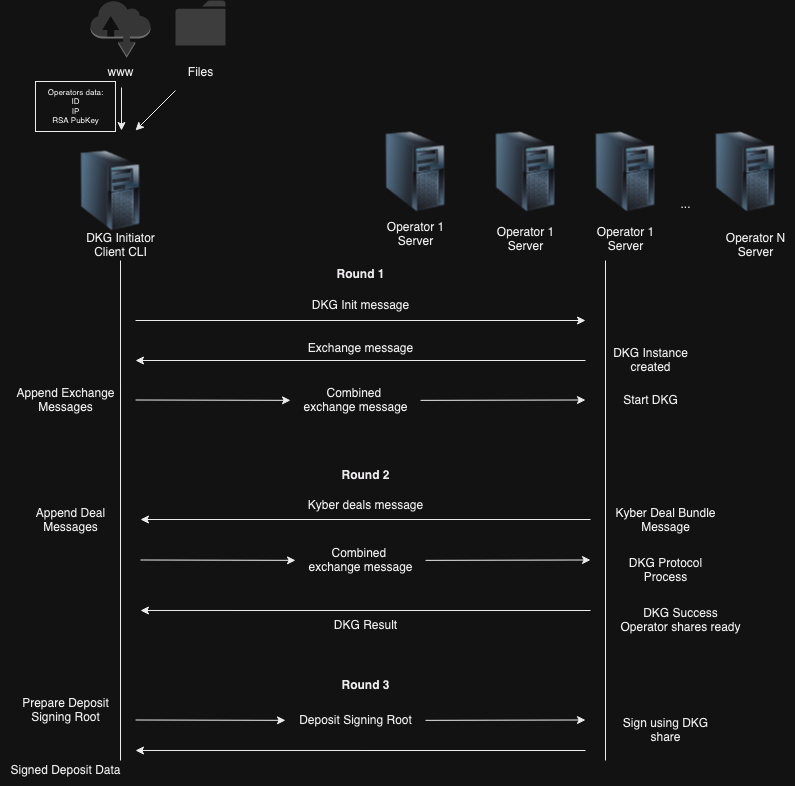

The diagram above was exported from draw.io. Its source (the exported page's mxGraphModel, read from the mxfile embedded in the PNG):
<mxGraphModel dx="1150" dy="824" grid="1" gridSize="10" guides="1" tooltips="1" connect="1" arrows="1" fold="1" page="1" pageScale="1" pageWidth="850" pageHeight="1100" math="0" shadow="0">
  <root>
    <mxCell id="0" />
    <mxCell id="1" parent="0" />
    <mxCell id="IlkzK1_zhlc2ED1LKRK5-1" value="" style="image;html=1;image=img/lib/clip_art/computers/Server_Tower_128x128.png" parent="1" vertex="1">
      <mxGeometry x="95" y="210" width="80" height="80" as="geometry" />
    </mxCell>
    <mxCell id="IlkzK1_zhlc2ED1LKRK5-2" value="&lt;div&gt;DKG Initiator&lt;/div&gt;&lt;div&gt;Client CLI&lt;/div&gt;" style="text;html=1;align=center;verticalAlign=middle;resizable=0;points=[];autosize=1;strokeColor=none;fillColor=none;" parent="1" vertex="1">
      <mxGeometry x="100" y="285" width="90" height="40" as="geometry" />
    </mxCell>
    <mxCell id="IlkzK1_zhlc2ED1LKRK5-3" value="" style="image;html=1;image=img/lib/clip_art/computers/Server_Tower_128x128.png" parent="1" vertex="1">
      <mxGeometry x="400" y="191" width="80" height="80" as="geometry" />
    </mxCell>
    <mxCell id="IlkzK1_zhlc2ED1LKRK5-5" value="&lt;div&gt;Operator 1&lt;/div&gt;&lt;div&gt;Server&lt;br&gt;&lt;/div&gt;" style="text;html=1;align=center;verticalAlign=middle;resizable=0;points=[];autosize=1;strokeColor=none;fillColor=none;" parent="1" vertex="1">
      <mxGeometry x="400" y="274" width="80" height="40" as="geometry" />
    </mxCell>
    <mxCell id="IlkzK1_zhlc2ED1LKRK5-6" value="" style="image;html=1;image=img/lib/clip_art/computers/Server_Tower_128x128.png" parent="1" vertex="1">
      <mxGeometry x="510" y="191" width="80" height="80" as="geometry" />
    </mxCell>
    <mxCell id="IlkzK1_zhlc2ED1LKRK5-7" value="" style="endArrow=classic;html=1;rounded=0;" parent="1" edge="1">
      <mxGeometry width="50" height="50" relative="1" as="geometry">
        <mxPoint x="160" y="380" as="sourcePoint" />
        <mxPoint x="610" y="380" as="targetPoint" />
      </mxGeometry>
    </mxCell>
    <mxCell id="IlkzK1_zhlc2ED1LKRK5-9" value="" style="image;html=1;image=img/lib/clip_art/computers/Server_Tower_128x128.png" parent="1" vertex="1">
      <mxGeometry x="610" y="191" width="80" height="80" as="geometry" />
    </mxCell>
    <mxCell id="IlkzK1_zhlc2ED1LKRK5-12" value="" style="image;html=1;image=img/lib/clip_art/computers/Server_Tower_128x128.png" parent="1" vertex="1">
      <mxGeometry x="730" y="191" width="80" height="80" as="geometry" />
    </mxCell>
    <mxCell id="IlkzK1_zhlc2ED1LKRK5-15" value="..." style="text;html=1;align=center;verticalAlign=middle;resizable=0;points=[];autosize=1;strokeColor=none;fillColor=none;" parent="1" vertex="1">
      <mxGeometry x="695" y="249" width="30" height="30" as="geometry" />
    </mxCell>
    <mxCell id="_KZljH_Y_gnQfvsAWFD0-2" value="" style="endArrow=none;html=1;rounded=0;" edge="1" parent="1">
      <mxGeometry width="50" height="50" relative="1" as="geometry">
        <mxPoint x="145" y="820" as="sourcePoint" />
        <mxPoint x="145" y="320" as="targetPoint" />
      </mxGeometry>
    </mxCell>
    <mxCell id="_KZljH_Y_gnQfvsAWFD0-3" value="" style="endArrow=none;html=1;rounded=0;" edge="1" parent="1">
      <mxGeometry width="50" height="50" relative="1" as="geometry">
        <mxPoint x="630" y="820" as="sourcePoint" />
        <mxPoint x="630" y="320" as="targetPoint" />
      </mxGeometry>
    </mxCell>
    <mxCell id="_KZljH_Y_gnQfvsAWFD0-4" value="&lt;div&gt;Operator 1&lt;/div&gt;&lt;div&gt;Server&lt;br&gt;&lt;/div&gt;" style="text;html=1;align=center;verticalAlign=middle;resizable=0;points=[];autosize=1;strokeColor=none;fillColor=none;" vertex="1" parent="1">
      <mxGeometry x="510" y="279" width="80" height="40" as="geometry" />
    </mxCell>
    <mxCell id="_KZljH_Y_gnQfvsAWFD0-5" value="&lt;div&gt;Operator 1&lt;/div&gt;&lt;div&gt;Server&lt;br&gt;&lt;/div&gt;" style="text;html=1;align=center;verticalAlign=middle;resizable=0;points=[];autosize=1;strokeColor=none;fillColor=none;" vertex="1" parent="1">
      <mxGeometry x="610" y="279" width="80" height="40" as="geometry" />
    </mxCell>
    <mxCell id="_KZljH_Y_gnQfvsAWFD0-6" value="&lt;div&gt;Operator N&lt;br&gt;&lt;/div&gt;&lt;div&gt;Server&lt;br&gt;&lt;/div&gt;" style="text;html=1;align=center;verticalAlign=middle;resizable=0;points=[];autosize=1;strokeColor=none;fillColor=none;" vertex="1" parent="1">
      <mxGeometry x="740" y="285" width="80" height="40" as="geometry" />
    </mxCell>
    <mxCell id="_KZljH_Y_gnQfvsAWFD0-7" value="" style="edgeStyle=none;orthogonalLoop=1;jettySize=auto;html=1;rounded=0;" edge="1" parent="1">
      <mxGeometry width="100" relative="1" as="geometry">
        <mxPoint x="200" y="150" as="sourcePoint" />
        <mxPoint x="160" y="190" as="targetPoint" />
        <Array as="points" />
      </mxGeometry>
    </mxCell>
    <mxCell id="_KZljH_Y_gnQfvsAWFD0-11" value="" style="sketch=0;pointerEvents=1;shadow=0;dashed=0;html=1;strokeColor=none;labelPosition=center;verticalLabelPosition=bottom;verticalAlign=top;outlineConnect=0;align=center;shape=mxgraph.office.concepts.folder;fillColor=#CCCBCB;" vertex="1" parent="1">
      <mxGeometry x="200" y="60" width="50" height="45" as="geometry" />
    </mxCell>
    <mxCell id="_KZljH_Y_gnQfvsAWFD0-12" value="Files" style="text;html=1;align=center;verticalAlign=middle;resizable=0;points=[];autosize=1;strokeColor=none;fillColor=none;" vertex="1" parent="1">
      <mxGeometry x="200" y="117.25" width="50" height="30" as="geometry" />
    </mxCell>
    <mxCell id="_KZljH_Y_gnQfvsAWFD0-13" value="" style="outlineConnect=0;dashed=0;verticalLabelPosition=bottom;verticalAlign=top;align=center;html=1;shape=mxgraph.aws3.internet;fillColor=#D2D3D3;gradientColor=none;" vertex="1" parent="1">
      <mxGeometry x="115" y="60" width="60" height="57.25" as="geometry" />
    </mxCell>
    <mxCell id="_KZljH_Y_gnQfvsAWFD0-14" value="&lt;div&gt;www&lt;/div&gt;" style="text;html=1;align=center;verticalAlign=middle;resizable=0;points=[];autosize=1;strokeColor=none;fillColor=none;" vertex="1" parent="1">
      <mxGeometry x="120" y="117.25" width="50" height="30" as="geometry" />
    </mxCell>
    <mxCell id="_KZljH_Y_gnQfvsAWFD0-15" value="" style="edgeStyle=none;orthogonalLoop=1;jettySize=auto;html=1;rounded=0;exitX=0.52;exitY=0.992;exitDx=0;exitDy=0;exitPerimeter=0;" edge="1" parent="1" source="_KZljH_Y_gnQfvsAWFD0-14">
      <mxGeometry width="100" relative="1" as="geometry">
        <mxPoint x="144.5" y="161" as="sourcePoint" />
        <mxPoint x="146" y="190" as="targetPoint" />
        <Array as="points" />
      </mxGeometry>
    </mxCell>
    <mxCell id="_KZljH_Y_gnQfvsAWFD0-16" value="&lt;div style=&quot;font-size: 8px;&quot;&gt;Operators data:&lt;/div&gt;&lt;div style=&quot;font-size: 8px;&quot;&gt;ID&lt;/div&gt;&lt;div style=&quot;font-size: 8px;&quot;&gt;IP&lt;/div&gt;&lt;div style=&quot;font-size: 8px;&quot;&gt;RSA PubKey&lt;br style=&quot;font-size: 8px;&quot;&gt;&lt;/div&gt;" style="text;html=1;align=center;verticalAlign=middle;resizable=0;points=[];autosize=1;strokeColor=#000000;fillColor=none;fontSize=8;" vertex="1" parent="1">
      <mxGeometry x="60" y="141" width="80" height="50" as="geometry" />
    </mxCell>
    <mxCell id="_KZljH_Y_gnQfvsAWFD0-18" value="DKG Init message" style="text;html=1;align=center;verticalAlign=middle;resizable=0;points=[];autosize=1;strokeColor=none;fillColor=none;" vertex="1" parent="1">
      <mxGeometry x="325" y="350" width="120" height="30" as="geometry" />
    </mxCell>
    <mxCell id="_KZljH_Y_gnQfvsAWFD0-19" value="&lt;div&gt;DKG Instance&lt;/div&gt;&lt;div&gt;created&lt;br&gt;&lt;/div&gt;" style="text;html=1;align=center;verticalAlign=middle;resizable=0;points=[];autosize=1;strokeColor=none;fillColor=none;" vertex="1" parent="1">
      <mxGeometry x="625" y="400" width="100" height="40" as="geometry" />
    </mxCell>
    <mxCell id="_KZljH_Y_gnQfvsAWFD0-20" value="" style="edgeStyle=none;orthogonalLoop=1;jettySize=auto;html=1;rounded=0;" edge="1" parent="1">
      <mxGeometry width="100" relative="1" as="geometry">
        <mxPoint x="610" y="420" as="sourcePoint" />
        <mxPoint x="160" y="420" as="targetPoint" />
        <Array as="points" />
      </mxGeometry>
    </mxCell>
    <mxCell id="_KZljH_Y_gnQfvsAWFD0-21" value="&lt;div&gt;Exchange message&lt;/div&gt;" style="text;html=1;align=center;verticalAlign=middle;resizable=0;points=[];autosize=1;strokeColor=none;fillColor=none;" vertex="1" parent="1">
      <mxGeometry x="320" y="393" width="130" height="30" as="geometry" />
    </mxCell>
    <mxCell id="_KZljH_Y_gnQfvsAWFD0-26" value="&lt;div&gt;Append Exchange&lt;/div&gt;&lt;div&gt;Messages&lt;br&gt;&lt;/div&gt;" style="text;html=1;align=center;verticalAlign=middle;resizable=0;points=[];autosize=1;strokeColor=none;fillColor=none;" vertex="1" parent="1">
      <mxGeometry x="30" y="440" width="120" height="40" as="geometry" />
    </mxCell>
    <mxCell id="_KZljH_Y_gnQfvsAWFD0-27" value="" style="endArrow=classic;html=1;rounded=0;" edge="1" parent="1" source="_KZljH_Y_gnQfvsAWFD0-28">
      <mxGeometry width="50" height="50" relative="1" as="geometry">
        <mxPoint x="160" y="459.5" as="sourcePoint" />
        <mxPoint x="610" y="459.5" as="targetPoint" />
      </mxGeometry>
    </mxCell>
    <mxCell id="_KZljH_Y_gnQfvsAWFD0-29" value="" style="endArrow=classic;html=1;rounded=0;" edge="1" parent="1" target="_KZljH_Y_gnQfvsAWFD0-28">
      <mxGeometry width="50" height="50" relative="1" as="geometry">
        <mxPoint x="160" y="459.5" as="sourcePoint" />
        <mxPoint x="610" y="459.5" as="targetPoint" />
      </mxGeometry>
    </mxCell>
    <mxCell id="_KZljH_Y_gnQfvsAWFD0-28" value="&lt;div&gt;Combined&amp;nbsp;&lt;/div&gt;&lt;div&gt;exchange message&lt;/div&gt;" style="text;html=1;align=center;verticalAlign=middle;resizable=0;points=[];autosize=1;strokeColor=none;fillColor=none;" vertex="1" parent="1">
      <mxGeometry x="315" y="440" width="130" height="40" as="geometry" />
    </mxCell>
    <mxCell id="_KZljH_Y_gnQfvsAWFD0-34" value="Start DKG" style="text;html=1;align=center;verticalAlign=middle;resizable=0;points=[];autosize=1;strokeColor=none;fillColor=none;" vertex="1" parent="1">
      <mxGeometry x="635" y="445" width="80" height="30" as="geometry" />
    </mxCell>
    <mxCell id="_KZljH_Y_gnQfvsAWFD0-35" value="Kyber deals message" style="text;html=1;align=center;verticalAlign=middle;resizable=0;points=[];autosize=1;strokeColor=none;fillColor=none;" vertex="1" parent="1">
      <mxGeometry x="320" y="550" width="140" height="30" as="geometry" />
    </mxCell>
    <mxCell id="_KZljH_Y_gnQfvsAWFD0-36" value="" style="edgeStyle=none;orthogonalLoop=1;jettySize=auto;html=1;rounded=0;" edge="1" parent="1">
      <mxGeometry width="100" relative="1" as="geometry">
        <mxPoint x="615" y="579" as="sourcePoint" />
        <mxPoint x="165" y="579" as="targetPoint" />
        <Array as="points" />
      </mxGeometry>
    </mxCell>
    <mxCell id="_KZljH_Y_gnQfvsAWFD0-37" value="&lt;div&gt;Kyber Deal Bundle&lt;br&gt;&lt;/div&gt;&lt;div&gt;Message&lt;br&gt;&lt;/div&gt;" style="text;html=1;align=center;verticalAlign=middle;resizable=0;points=[];autosize=1;strokeColor=none;fillColor=none;" vertex="1" parent="1">
      <mxGeometry x="630" y="560" width="120" height="40" as="geometry" />
    </mxCell>
    <mxCell id="_KZljH_Y_gnQfvsAWFD0-38" value="&lt;div&gt;Append Deal&lt;/div&gt;&lt;div&gt;Messages&lt;br&gt;&lt;/div&gt;" style="text;html=1;align=center;verticalAlign=middle;resizable=0;points=[];autosize=1;strokeColor=none;fillColor=none;" vertex="1" parent="1">
      <mxGeometry x="50" y="560" width="90" height="40" as="geometry" />
    </mxCell>
    <mxCell id="_KZljH_Y_gnQfvsAWFD0-39" value="" style="endArrow=classic;html=1;rounded=0;" edge="1" parent="1" source="_KZljH_Y_gnQfvsAWFD0-41">
      <mxGeometry width="50" height="50" relative="1" as="geometry">
        <mxPoint x="165" y="619.5" as="sourcePoint" />
        <mxPoint x="615" y="619.5" as="targetPoint" />
      </mxGeometry>
    </mxCell>
    <mxCell id="_KZljH_Y_gnQfvsAWFD0-40" value="" style="endArrow=classic;html=1;rounded=0;" edge="1" parent="1" target="_KZljH_Y_gnQfvsAWFD0-41">
      <mxGeometry width="50" height="50" relative="1" as="geometry">
        <mxPoint x="165" y="619.5" as="sourcePoint" />
        <mxPoint x="615" y="619.5" as="targetPoint" />
      </mxGeometry>
    </mxCell>
    <mxCell id="_KZljH_Y_gnQfvsAWFD0-41" value="&lt;div&gt;Combined&amp;nbsp;&lt;/div&gt;&lt;div&gt;exchange message&lt;/div&gt;" style="text;html=1;align=center;verticalAlign=middle;resizable=0;points=[];autosize=1;strokeColor=none;fillColor=none;" vertex="1" parent="1">
      <mxGeometry x="320" y="600" width="130" height="40" as="geometry" />
    </mxCell>
    <mxCell id="_KZljH_Y_gnQfvsAWFD0-42" value="&lt;div&gt;Round 1 &lt;br&gt;&lt;/div&gt;" style="text;html=1;align=center;verticalAlign=middle;resizable=0;points=[];autosize=1;strokeColor=none;fillColor=none;fontStyle=1" vertex="1" parent="1">
      <mxGeometry x="350" y="319" width="70" height="30" as="geometry" />
    </mxCell>
    <mxCell id="_KZljH_Y_gnQfvsAWFD0-43" value="&lt;div&gt;Round 2 &lt;br&gt;&lt;/div&gt;" style="text;html=1;align=center;verticalAlign=middle;resizable=0;points=[];autosize=1;strokeColor=none;fillColor=none;fontStyle=1" vertex="1" parent="1">
      <mxGeometry x="355" y="520" width="70" height="30" as="geometry" />
    </mxCell>
    <mxCell id="_KZljH_Y_gnQfvsAWFD0-44" value="&lt;div&gt;DKG Protocol&lt;/div&gt;&lt;div&gt;Process&lt;br&gt; &lt;/div&gt;" style="text;html=1;align=center;verticalAlign=middle;resizable=0;points=[];autosize=1;strokeColor=none;fillColor=none;" vertex="1" parent="1">
      <mxGeometry x="640" y="610" width="100" height="40" as="geometry" />
    </mxCell>
    <mxCell id="_KZljH_Y_gnQfvsAWFD0-45" value="" style="edgeStyle=none;orthogonalLoop=1;jettySize=auto;html=1;rounded=0;" edge="1" parent="1">
      <mxGeometry width="100" relative="1" as="geometry">
        <mxPoint x="615" y="670" as="sourcePoint" />
        <mxPoint x="165" y="670" as="targetPoint" />
        <Array as="points" />
      </mxGeometry>
    </mxCell>
    <mxCell id="_KZljH_Y_gnQfvsAWFD0-46" value="&lt;div&gt;DKG Result &lt;br&gt;&lt;/div&gt;" style="text;html=1;align=center;verticalAlign=middle;resizable=0;points=[];autosize=1;strokeColor=none;fillColor=none;" vertex="1" parent="1">
      <mxGeometry x="345" y="670" width="90" height="30" as="geometry" />
    </mxCell>
    <mxCell id="_KZljH_Y_gnQfvsAWFD0-48" value="&lt;div&gt;Round 3&lt;br&gt;&lt;/div&gt;" style="text;html=1;align=center;verticalAlign=middle;resizable=0;points=[];autosize=1;strokeColor=none;fillColor=none;fontStyle=1" vertex="1" parent="1">
      <mxGeometry x="355" y="730" width="70" height="30" as="geometry" />
    </mxCell>
    <mxCell id="_KZljH_Y_gnQfvsAWFD0-49" value="&lt;div&gt;DKG Success&lt;/div&gt;&lt;div&gt;Operator shares ready&lt;br&gt; &lt;/div&gt;" style="text;html=1;align=center;verticalAlign=middle;resizable=0;points=[];autosize=1;strokeColor=none;fillColor=none;" vertex="1" parent="1">
      <mxGeometry x="635" y="660" width="140" height="40" as="geometry" />
    </mxCell>
    <mxCell id="_KZljH_Y_gnQfvsAWFD0-50" value="&lt;div&gt;Prepare Deposit&lt;/div&gt;&lt;div&gt;Signing Root&lt;br&gt;&lt;/div&gt;" style="text;html=1;align=center;verticalAlign=middle;resizable=0;points=[];autosize=1;strokeColor=none;fillColor=none;" vertex="1" parent="1">
      <mxGeometry x="35" y="750" width="110" height="40" as="geometry" />
    </mxCell>
    <mxCell id="_KZljH_Y_gnQfvsAWFD0-53" value="" style="endArrow=classic;html=1;rounded=0;" edge="1" parent="1" source="_KZljH_Y_gnQfvsAWFD0-55">
      <mxGeometry width="50" height="50" relative="1" as="geometry">
        <mxPoint x="160" y="779.5" as="sourcePoint" />
        <mxPoint x="610" y="779.5" as="targetPoint" />
      </mxGeometry>
    </mxCell>
    <mxCell id="_KZljH_Y_gnQfvsAWFD0-54" value="" style="endArrow=classic;html=1;rounded=0;" edge="1" parent="1" target="_KZljH_Y_gnQfvsAWFD0-55">
      <mxGeometry width="50" height="50" relative="1" as="geometry">
        <mxPoint x="160" y="779.5" as="sourcePoint" />
        <mxPoint x="610" y="779.5" as="targetPoint" />
      </mxGeometry>
    </mxCell>
    <mxCell id="_KZljH_Y_gnQfvsAWFD0-55" value="Deposit Signing Root" style="text;html=1;align=center;verticalAlign=middle;resizable=0;points=[];autosize=1;strokeColor=none;fillColor=none;" vertex="1" parent="1">
      <mxGeometry x="310" y="765" width="140" height="30" as="geometry" />
    </mxCell>
    <mxCell id="_KZljH_Y_gnQfvsAWFD0-56" value="&lt;div&gt;Sign using DKG&lt;/div&gt;&lt;div&gt;share&lt;br&gt;&lt;/div&gt;" style="text;html=1;align=center;verticalAlign=middle;resizable=0;points=[];autosize=1;strokeColor=none;fillColor=none;" vertex="1" parent="1">
      <mxGeometry x="635" y="770" width="110" height="40" as="geometry" />
    </mxCell>
    <mxCell id="_KZljH_Y_gnQfvsAWFD0-57" value="" style="edgeStyle=none;orthogonalLoop=1;jettySize=auto;html=1;rounded=0;" edge="1" parent="1">
      <mxGeometry width="100" relative="1" as="geometry">
        <mxPoint x="610" y="810" as="sourcePoint" />
        <mxPoint x="160" y="810" as="targetPoint" />
        <Array as="points" />
      </mxGeometry>
    </mxCell>
    <mxCell id="_KZljH_Y_gnQfvsAWFD0-58" value="Signed Deposit Data" style="text;html=1;align=center;verticalAlign=middle;resizable=0;points=[];autosize=1;strokeColor=none;fillColor=none;" vertex="1" parent="1">
      <mxGeometry x="25" y="815" width="130" height="30" as="geometry" />
    </mxCell>
  </root>
</mxGraphModel>